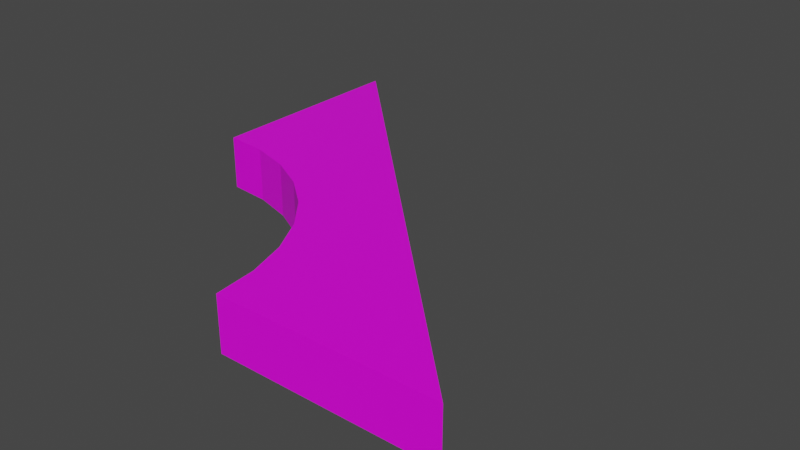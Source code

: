 # Source: platform_round.blend  (saved by Blender 2.92.15; exported with 4.5.12 LTS)
import bpy
from mathutils import Matrix  # noqa: F401  (used for matrix-valued properties, if any)

bpy.ops.wm.read_factory_settings(use_empty=True)
scene = bpy.context.scene
scene.name = 'Scene'

# ---- collections
col_collection = bpy.data.collections.new('Collection'); scene.collection.children.link(col_collection)

# ---- images (referenced by path relative to the original .blend; pixels are not part of the script)
import os
ASSET_DIR = os.environ.get("B2B_ASSET_DIR", "")  # directory of the original .blend (textures are referenced by path, not embedded)
HERE = os.path.dirname(os.path.abspath(__file__))  # packed textures are extracted next to this script under _unpacked/

def load_image(name, relpath, width, height, colorspace="sRGB"):
    """Load a texture the original file referenced (path relative to the .blend, or extracted next to this script)."""
    p = next((c for c in (os.path.join(HERE, relpath), os.path.join(ASSET_DIR, relpath)) if relpath and os.path.exists(c)), "")
    if p:
        img = bpy.data.images.load(p, check_existing=True)
        img.name = name
    else:  # same state as the original file: an image datablock whose file is absent (Cycles renders it pink)
        img = bpy.data.images.new(name, width, height)
        img.source = "FILE"
        img.filepath = "//" + (relpath or name)
    img.colorspace_settings.name = colorspace
    return img
img_block_material_base_color = load_image('Block_Material Base Color', 'block_base_color.png', 1024, 1024, 'sRGB')
img_ground_platform_material_base_color = load_image('Ground_Platform_Material Base Color', 'ground_base_color.png', 1024, 1024, 'sRGB')

# ---- materials (node trees are filled in below, after node groups)
mat_block_material = bpy.data.materials.new('Block_Material')
mat_block_material.alpha_threshold = 0.0
mat_block_material.use_transparent_shadow = False
mat_block_material.line_color = (0.0, 0.0, 0.0, 1.0)
mat_ground_platform_material = bpy.data.materials.new('Ground_Platform_Material')
mat_ground_platform_material.use_transparent_shadow = False

# ---- material node trees
mat_block_material.use_nodes = True; mat_block_material.node_tree.nodes.clear()
_N = mat_block_material.node_tree.nodes; _L = mat_block_material.node_tree.links
n0 = _N.new('ShaderNodeOutputMaterial'); n0.name = 'Material Output'; n0.location = (300, 300)
n1 = _N.new('ShaderNodeBsdfPrincipled'); n1.name = 'Principled BSDF'; n1.location = (10, 300)
n1.distribution = 'GGX'
n1.subsurface_method = 'BURLEY'
n1.inputs[2].default_value = 0.4
n1.inputs[3].default_value = 1.45
n1.inputs[27].default_value = (0.0, 0.0, 0.0, 1.0)
n1.inputs[28].default_value = 1.0
n2 = _N.new('ShaderNodeTexImage'); n2.name = 'Image Texture'; n2.location = (-280, 275)
n2.image = img_block_material_base_color
_L.new(n1.outputs[0], n0.inputs[0])
_L.new(n2.outputs[0], n1.inputs[0])
n0.is_active_output = True
mat_ground_platform_material.use_nodes = True; mat_ground_platform_material.node_tree.nodes.clear()
_N = mat_ground_platform_material.node_tree.nodes; _L = mat_ground_platform_material.node_tree.links
n0 = _N.new('ShaderNodeBsdfPrincipled'); n0.name = 'Principled BSDF'; n0.location = (10, 300)
n0.distribution = 'GGX'
n0.subsurface_method = 'BURLEY'
n0.inputs[3].default_value = 1.45
n0.inputs[27].default_value = (0.0, 0.0, 0.0, 1.0)
n0.inputs[28].default_value = 1.0
n1 = _N.new('ShaderNodeOutputMaterial'); n1.name = 'Material Output'; n1.location = (300, 300)
n2 = _N.new('ShaderNodeTexImage'); n2.name = 'Image Texture'; n2.location = (-280, 275)
n2.image = img_ground_platform_material_base_color
_L.new(n0.outputs[0], n1.inputs[0])
_L.new(n2.outputs[0], n0.inputs[0])
n1.is_active_output = True

# ---- world
world_world = bpy.data.worlds.new('World'); scene.world = world_world
world_world.use_nodes = True; world_world.node_tree.nodes.clear()
_N = world_world.node_tree.nodes; _L = world_world.node_tree.links
n0 = _N.new('ShaderNodeOutputWorld'); n0.name = 'World Output'; n0.location = (300, 300)
n1 = _N.new('ShaderNodeBackground'); n1.name = 'Background'; n1.location = (10, 300)
n1.inputs[0].default_value = (0.05088, 0.05088, 0.05088, 1.0)
_L.new(n1.outputs[0], n0.inputs[0])
n0.is_active_output = True
world_world.color = (0.05088, 0.05088, 0.05088)
world_world.use_sun_shadow = False
world_world.sun_shadow_jitter_overblur = 0.0

# ---- meshes
me_block = bpy.data.meshes.new('Block')
me_block.from_pydata([(0.0, 4.0, 1.0), (4.0, 0.0, 1.0), (0.0, 2.0, 1.0), (2.0, 0.0, 1.0), (4.0, 0.0, 0.5), (2.0, 0.0, 0.5), (0.0, 2.0, 0.5), (0.0, 4.0, 0.5), (2.0, 2.0, 1.0), (1.414, 1.414, 1.0), (1.414, 1.414, 0.5), (2.0, 2.0, 0.5), (0.7654, 1.848, 1.0), (1.0, 3.0, 0.5), (1.0, 3.0, 1.0), (0.7654, 1.848, 0.5), (1.5, 2.5, 1.0), (1.111, 1.663, 0.5), (1.111, 1.663, 1.0), (1.5, 2.5, 0.5), (0.3902, 1.962, 1.0), (0.5, 3.5, 0.5), (0.5, 3.5, 1.0), (0.3902, 1.962, 0.5), (3.0, 1.0, 1.0), (1.848, 0.7654, 0.5), (1.848, 0.7654, 1.0), (3.0, 1.0, 0.5), (1.663, 1.111, 1.0), (2.5, 1.5, 0.5), (2.5, 1.5, 1.0), (1.663, 1.111, 0.5), (3.5, 0.5, 1.0), (1.962, 0.3902, 0.5), (1.962, 0.3902, 1.0), (3.5, 0.5, 0.5)], [], [(32, 34, 3, 1), (4, 1, 3, 5), (23, 20, 2, 6), (35, 32, 1, 4), (6, 2, 0, 7), (23, 6, 7, 21), (31, 10, 11, 29), (19, 16, 8, 11), (31, 28, 9, 10), (16, 18, 9, 8), (22, 20, 12, 14), (21, 22, 14, 13), (17, 15, 13, 19), (17, 18, 12, 15), (10, 9, 18, 17), (10, 17, 19, 11), (14, 12, 18, 16), (13, 14, 16, 19), (7, 0, 22, 21), (0, 2, 20, 22), (15, 23, 21, 13), (15, 12, 20, 23), (33, 34, 26, 25), (33, 25, 27, 35), (29, 30, 24, 27), (30, 28, 26, 24), (8, 9, 28, 30), (11, 8, 30, 29), (25, 26, 28, 31), (25, 31, 29, 27), (5, 33, 35, 4), (5, 3, 34, 33), (27, 24, 32, 35), (24, 26, 34, 32)])
me_block.polygons.foreach_set('material_index', [0, 0, 0, 0, 0, 1, 1, 0, 0, 0, 0, 0, 1, 0, 0, 1, 0, 0, 0, 0, 1, 0, 0, 1, 0, 0, 0, 0, 0, 1, 1, 0, 0, 0])
_uv = me_block.uv_layers.new(name='UVMap')
_uv.uv.foreach_set('vector', [0.625, 0.7188, 0.875, 0.7188, 0.875, 0.75, 0.625, 0.75, 0.5625, 0.75, 0.625, 0.75, 0.625, 1.0, 0.5625, 1.0, 0.5625, 0.2188, 0.625, 0.2188, 0.625, 0.25, 0.5625, 0.25, 0.5625, 0.7188, 0.625, 0.7188, 0.625, 0.75, 0.5625, 0.75, 0.5625, 0.25, 0.625, 0.25, 0.625, 0.5, 0.5625, 0.5, 0.875, 0.5313, 0.875, 0.5, 0.625, 0.5, 0.625, 0.5313, 0.875, 0.6562, 0.875, 0.625, 0.625, 0.625, 0.625, 0.6562, 0.5625, 0.5938, 0.625, 0.5938, 0.625, 0.625, 0.5625, 0.625, 0.5625, 0.09375, 0.625, 0.09375, 0.625, 0.125, 0.5625, 0.125, 0.625, 0.5938, 0.875, 0.5938, 0.875, 0.625, 0.625, 0.625, 0.625, 0.5312, 0.875, 0.5312, 0.875, 0.5625, 0.625, 0.5625, 0.5625, 0.5312, 0.625, 0.5312, 0.625, 0.5625, 0.5625, 0.5625, 0.875, 0.5938, 0.875, 0.5625, 0.625, 0.5625, 0.625, 0.5938, 0.5625, 0.1562, 0.625, 0.1562, 0.625, 0.1875, 0.5625, 0.1875, 0.5625, 0.125, 0.625, 0.125, 0.625, 0.1562, 0.5625, 0.1562, 0.875, 0.625, 0.875, 0.5938, 0.625, 0.5938, 0.625, 0.625, 0.625, 0.5625, 0.875, 0.5625, 0.875, 0.5938, 0.625, 0.5938, 0.5625, 0.5625, 0.625, 0.5625, 0.625, 0.5938, 0.5625, 0.5938, 0.5625, 0.5, 0.625, 0.5, 0.625, 0.5312, 0.5625, 0.5312, 0.625, 0.5, 0.875, 0.5, 0.875, 0.5312, 0.625, 0.5312, 0.875, 0.5625, 0.875, 0.5313, 0.625, 0.5313, 0.625, 0.5625, 0.5625, 0.1875, 0.625, 0.1875, 0.625, 0.2188, 0.5625, 0.2188, 0.5625, 0.03125, 0.625, 0.03125, 0.625, 0.0625, 0.5625, 0.0625, 0.875, 0.7187, 0.875, 0.6875, 0.625, 0.6875, 0.625, 0.7187, 0.5625, 0.6562, 0.625, 0.6562, 0.625, 0.6875, 0.5625, 0.6875, 0.625, 0.6562, 0.875, 0.6562, 0.875, 0.6875, 0.625, 0.6875, 0.625, 0.625, 0.875, 0.625, 0.875, 0.6562, 0.625, 0.6562, 0.5625, 0.625, 0.625, 0.625, 0.625, 0.6562, 0.5625, 0.6562, 0.5625, 0.0625, 0.625, 0.0625, 0.625, 0.09375, 0.5625, 0.09375, 0.875, 0.6875, 0.875, 0.6562, 0.625, 0.6562, 0.625, 0.6875, 0.875, 0.75, 0.875, 0.7187, 0.625, 0.7187, 0.625, 0.75, 0.5625, 0.0, 0.625, 0.0, 0.625, 0.03125, 0.5625, 0.03125, 0.5625, 0.6875, 0.625, 0.6875, 0.625, 0.7188, 0.5625, 0.7188, 0.625, 0.6875, 0.875, 0.6875, 0.875, 0.7188, 0.625, 0.7188])
me_block.materials.append(mat_block_material)
me_block.materials.append(mat_ground_platform_material)
me_block.use_remesh_preserve_volume = False
me_block.use_remesh_preserve_attributes = False
me_block.use_mirror_vertex_groups = False
me_block.update()

# ---- objects
ob_block = bpy.data.objects.new('Block', me_block)

# ---- transforms, parenting, visibility, modifiers, constraints
ob_block.location = (0.0, 0.0, -2.0)
ob_block.scale = (2.0, 2.0, 2.0)
ob_block.lock_rotations_4d = False
ob_block.empty_display_type = 'ARROWS'
ob_block.lineart.crease_threshold = 0.0

# ---- collection membership
col_collection.objects.link(ob_block)

# ---- scene / render settings (as saved in the file)
scene.frame_start = 1; scene.frame_end = 250; scene.frame_set(1)
scene.render.engine = 'BLENDER_EEVEE_NEXT'
scene.cycles.use_denoising = False
scene.cycles.samples = 128
scene.cycles.sampling_pattern = 'TABULATED_SOBOL'
scene.cycles.use_adaptive_sampling = False
scene.cycles.use_light_tree = False
scene.view_settings.view_transform = 'Filmic'
bpy.context.view_layer.update()

# ---- added for rendering (the .blend has no active camera and no usable light): camera, sun
cam_auto = bpy.data.cameras.new('AutoCamera')
cam_auto.lens = 50.0
cam_auto.sensor_width = 36.0
cam_auto.clip_end = 1000.0
ob_auto_camera = bpy.data.objects.new('AutoCamera', cam_auto)
scene.collection.objects.link(ob_auto_camera)
ob_auto_camera.location = (14.5085, -8.61024, 7.90683)
ob_auto_camera.rotation_euler = (1.09748, -7.21219e-08, 0.694738)
scene.camera = ob_auto_camera
light_auto_sun = bpy.data.lights.new('AutoSun', 'SUN')
light_auto_sun.energy = 3.0
light_auto_sun.angle = 0.0523599
ob_auto_sun = bpy.data.objects.new('AutoSun', light_auto_sun)
scene.collection.objects.link(ob_auto_sun)
ob_auto_sun.rotation_euler = (0.872665, 0.174533, 0.523599)
bpy.context.view_layer.update()
